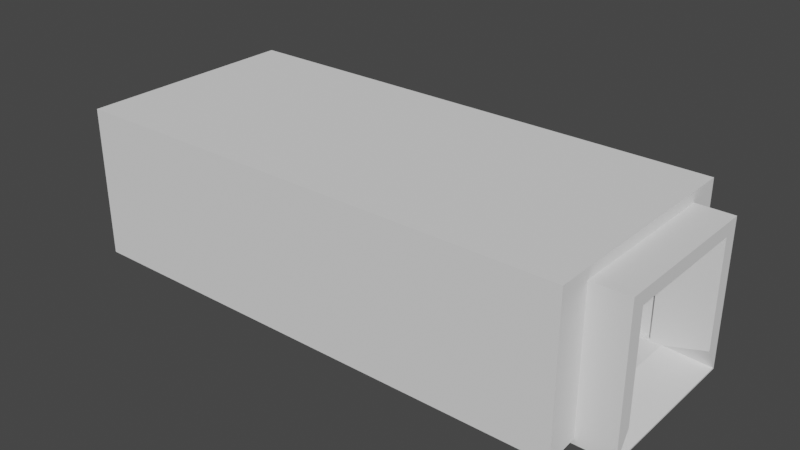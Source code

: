 # Source: StartTunnel.blend  (saved by Blender 2.93.21; exported with 4.5.12 LTS)
import bpy
from mathutils import Matrix  # noqa: F401  (used for matrix-valued properties, if any)

bpy.ops.wm.read_factory_settings(use_empty=True)
scene = bpy.context.scene
scene.name = 'Scene'

# ---- collections
col_collection = bpy.data.collections.new('Collection'); scene.collection.children.link(col_collection)

# ---- world
world_world = bpy.data.worlds.new('World'); scene.world = world_world
world_world.use_nodes = True; world_world.node_tree.nodes.clear()
_N = world_world.node_tree.nodes; _L = world_world.node_tree.links
n0 = _N.new('ShaderNodeOutputWorld'); n0.name = 'World Output'; n0.location = (300, 300)
n1 = _N.new('ShaderNodeBackground'); n1.name = 'Background'; n1.location = (10, 300)
n1.inputs[0].default_value = (0.05088, 0.05088, 0.05088, 1.0)
_L.new(n1.outputs[0], n0.inputs[0])
n0.is_active_output = True
world_world.color = (0.05088, 0.05088, 0.05088)
world_world.use_sun_shadow = False
world_world.sun_shadow_jitter_overblur = 0.0

# ---- meshes
me_cube_001 = bpy.data.meshes.new('Cube.001')
me_cube_001.from_pydata([(-1.0, -1.0, -1.0), (-1.0, -1.0, 1.0), (-1.0, 1.0, -1.0), (-1.0, 1.0, 1.0), (1.0, -1.0, -1.0), (1.0, -1.0, 1.0), (1.0, 1.0, -1.0), (1.0, 1.0, 1.0), (1.0, 0.8195, 0.8195), (1.0, -0.8195, 0.8195), (-0.8732, 0.8195, 0.8195), (-0.8732, 0.8195, -0.8195), (-0.8732, -0.8195, -0.8195), (-0.8732, -0.8195, 0.8195), (0.8391, 0.8195, -0.8195), (1.0, 0.9805, -0.9805), (1.0, 0.8195, -0.6586), (1.0, -0.9805, -0.9805), (0.8391, -0.8195, -0.8195), (1.0, -0.8195, -0.6586), (-0.8217, -0.9193, -0.7945), (-0.8217, -0.9193, 0.932), (-0.8217, 0.9193, -0.7945), (-0.8217, 0.9193, 0.932), (-0.7446, -0.9193, -0.7945), (-0.7446, -0.9193, 0.932), (-0.7446, 0.9193, -0.7945), (-0.7446, 0.9193, 0.932), (-0.6676, -0.9193, -0.7945), (-0.6676, -0.9193, 0.932), (-0.6676, 0.9193, -0.7945), (-0.6676, 0.9193, 0.932), (-0.5905, -0.9193, -0.7945), (-0.5905, -0.9193, 0.932), (-0.5905, 0.9193, -0.7945), (-0.5905, 0.9193, 0.932), (-0.5135, -0.9193, -0.7945), (-0.5135, -0.9193, 0.932), (-0.5135, 0.9193, -0.7945), (-0.5135, 0.9193, 0.932), (-0.4365, -0.9193, -0.7945), (-0.4365, -0.9193, 0.932), (-0.4365, 0.9193, -0.7945), (-0.4365, 0.9193, 0.932), (-0.3594, -0.9193, -0.7945), (-0.3594, -0.9193, 0.932), (-0.3594, 0.9193, -0.7945), (-0.3594, 0.9193, 0.932), (-0.2824, -0.9193, -0.7945), (-0.2824, -0.9193, 0.932), (-0.2824, 0.9193, -0.7945), (-0.2824, 0.9193, 0.932), (-0.2053, -0.9193, -0.7945), (-0.2053, -0.9193, 0.932), (-0.2053, 0.9193, -0.7945), (-0.2053, 0.9193, 0.932), (-0.1283, -0.9193, -0.7945), (-0.1283, -0.9193, 0.932), (-0.1283, 0.9193, -0.7945), (-0.1283, 0.9193, 0.932), (-0.05124, -0.9193, -0.7945), (-0.05124, -0.9193, 0.932), (-0.05124, 0.9193, -0.7945), (-0.05124, 0.9193, 0.932), (0.0258, -0.9193, -0.7945), (0.0258, -0.9193, 0.932), (0.0258, 0.9193, -0.7945), (0.0258, 0.9193, 0.932), (0.1028, -0.9193, -0.7945), (0.1028, -0.9193, 0.932), (0.1028, 0.9193, -0.7945), (0.1028, 0.9193, 0.932), (0.1799, -0.9193, -0.7945), (0.1799, -0.9193, 0.932), (0.1799, 0.9193, -0.7945), (0.1799, 0.9193, 0.932), (0.2569, -0.9193, -0.7945), (0.2569, -0.9193, 0.932), (0.2569, 0.9193, -0.7945), (0.2569, 0.9193, 0.932), (0.334, -0.9193, -0.7945), (0.334, -0.9193, 0.932), (0.334, 0.9193, -0.7945), (0.334, 0.9193, 0.932), (0.411, -0.9193, -0.7945), (0.411, -0.9193, 0.932), (0.411, 0.9193, -0.7945), (0.411, 0.9193, 0.932), (0.4881, -0.9193, -0.7945), (0.4881, -0.9193, 0.932), (0.4881, 0.9193, -0.7945), (0.4881, 0.9193, 0.932), (0.5651, -0.9193, -0.7945), (0.5651, -0.9193, 0.932), (0.5651, 0.9193, -0.7945), (0.5651, 0.9193, 0.932), (0.6421, -0.9193, -0.7945), (0.6421, -0.9193, 0.932), (0.6421, 0.9193, -0.7945), (0.6421, 0.9193, 0.932), (0.7192, -0.9193, -0.7945), (0.7192, -0.9193, 0.932), (0.7192, 0.9193, -0.7945), (0.7192, 0.9193, 0.932), (0.7962, -0.9193, -0.7945), (0.7962, -0.9193, 0.932), (0.7962, 0.9193, -0.7945), (0.7962, 0.9193, 0.932), (-0.05124, -0.8195, 0.8195), (-0.05124, -0.8195, -0.7945), (-0.05124, 0.8195, -0.7945), (-0.05124, 0.8195, 0.8195), (0.0258, 0.8195, 0.8195), (0.0258, -0.8195, -0.7945), (0.0258, 0.8195, -0.7945), (0.0258, -0.8195, 0.8195), (0.1028, -0.8195, 0.8195), (0.1028, -0.8195, -0.7945), (0.1028, 0.8195, -0.7945), (0.1028, 0.8195, 0.8195), (0.1799, 0.8195, 0.8195), (0.1799, -0.8195, -0.7945), (0.1799, 0.8195, -0.7945), (-0.8217, -0.8195, 0.8195), (-0.7446, -0.8195, 0.8195), (-0.6676, -0.8195, 0.8195), (0.1799, -0.8195, 0.8195), (-0.5905, -0.8195, 0.8195), (-0.5135, -0.8195, 0.8195), (-0.2824, -0.8195, 0.8195), (-0.3594, -0.8195, 0.8195), (-0.1283, -0.8195, 0.8195), (-0.2053, -0.8195, 0.8195), (-0.4365, -0.8195, 0.8195), (0.411, -0.8195, 0.8195), (0.334, -0.8195, 0.8195), (0.2569, -0.8195, 0.8195), (0.6421, -0.8195, 0.8195), (0.5651, -0.8195, 0.8195), (0.4881, -0.8195, 0.8195), (0.7962, -0.8195, 0.8195), (0.7192, -0.8195, 0.8195), (0.2569, -0.8195, -0.7945), (0.2569, 0.8195, -0.7945), (0.2569, 0.8195, 0.8195), (0.334, 0.8195, 0.8195), (0.334, -0.8195, -0.7945), (0.334, 0.8195, -0.7945), (0.411, -0.8195, -0.7945), (0.411, 0.8195, -0.7945), (0.411, 0.8195, 0.8195), (0.4881, 0.8195, 0.8195), (0.4881, -0.8195, -0.7945), (0.4881, 0.8195, -0.7945), (0.5651, -0.8195, -0.7945), (0.5651, 0.8195, -0.7945), (0.5651, 0.8195, 0.8195), (0.6421, 0.8195, 0.8195), (0.6421, -0.8195, -0.7945), (0.6421, 0.8195, -0.7945), (-0.8217, 0.8195, 0.8195), (-0.7446, 0.8195, 0.8195), (-0.5905, 0.8195, 0.8195), (-0.6676, 0.8195, 0.8195), (-0.3594, 0.8195, 0.8195), (-0.4365, 0.8195, 0.8195), (-0.2053, 0.8195, 0.8195), (-0.2824, 0.8195, 0.8195), (-0.1283, 0.8195, 0.8195), (-0.5135, 0.8195, 0.8195), (0.7962, 0.8195, 0.8195), (0.7192, 0.8195, 0.8195), (0.7192, -0.8195, -0.7945), (0.7192, 0.8195, -0.7945), (0.7962, -0.8195, -0.7945), (0.7962, 0.8195, -0.7945), (-0.8217, -0.8195, -0.7945), (-0.7446, -0.8195, -0.7945), (-0.6676, -0.8195, -0.7945), (-0.5135, -0.8195, -0.7945), (-0.5905, -0.8195, -0.7945), (-0.2824, -0.8195, -0.7945), (-0.3594, -0.8195, -0.7945), (-0.4365, -0.8195, -0.7945), (-0.1283, -0.8195, -0.7945), (-0.2053, -0.8195, -0.7945), (-0.7446, 0.8195, -0.7945), (-0.8217, 0.8195, -0.7945), (-0.5135, 0.8195, -0.7945), (-0.5905, 0.8195, -0.7945), (-0.6676, 0.8195, -0.7945), (-0.4365, 0.8195, -0.7945), (-0.3594, 0.8195, -0.7945), (-0.2824, 0.8195, -0.7945), (-0.1283, 0.8195, -0.7945), (-0.2053, 0.8195, -0.7945)], [], [(0, 1, 3, 2), (2, 3, 7, 6), (4, 5, 1, 0), (2, 6, 4, 0), (7, 3, 1, 5), (13, 10, 160, 123), (161, 163, 125, 124), (162, 169, 128, 127), (167, 166, 132, 129), (120, 144, 136, 126), (157, 171, 141, 137), (116, 115, 112, 119), (134, 135, 145, 150), (138, 139, 151, 156), (130, 133, 165, 164), (8, 9, 140, 170), (168, 111, 108, 131), (15, 6, 7, 8, 16), (7, 5, 9, 8), (18, 14, 11, 12), (11, 10, 13, 12), (4, 6, 15, 17), (19, 9, 5, 4, 17), (9, 19, 18, 12, 13, 123, 176, 177, 124, 125, 178, 180, 127, 128, 179, 183, 133, 130, 182, 181, 129, 132, 185, 184, 131, 108, 109, 113, 115, 116, 117, 121, 126, 136, 142, 146, 135, 134, 148, 152, 139, 138, 154, 158, 137, 141, 172, 174, 140), (14, 15, 16), (17, 18, 19), (17, 15, 14, 18), (10, 11, 14, 16, 8, 170, 175, 173, 171, 157, 159, 155, 156, 151, 153, 149, 150, 145, 147, 143, 144, 120, 122, 118, 119, 112, 114, 110, 111, 168, 194, 195, 166, 167, 193, 192, 164, 165, 191, 188, 169, 162, 189, 190, 163, 161, 186, 187, 160), (187, 22, 23, 21, 20, 176, 123, 160), (22, 26, 27, 23), (177, 24, 25, 27, 26, 186, 161, 124), (24, 20, 21, 25), (186, 26, 22, 187), (176, 20, 24, 177), (27, 25, 21, 23), (190, 30, 31, 29, 28, 178, 125, 163), (30, 34, 35, 31), (180, 32, 33, 35, 34, 189, 162, 127), (32, 28, 29, 33), (189, 34, 30, 190), (178, 28, 32, 180), (35, 33, 29, 31), (188, 38, 39, 37, 36, 179, 128, 169), (38, 42, 43, 39), (183, 40, 41, 43, 42, 191, 165, 133), (40, 36, 37, 41), (191, 42, 38, 188), (179, 36, 40, 183), (43, 41, 37, 39), (192, 46, 47, 45, 44, 182, 130, 164), (46, 50, 51, 47), (181, 48, 49, 51, 50, 193, 167, 129), (48, 44, 45, 49), (193, 50, 46, 192), (182, 44, 48, 181), (51, 49, 45, 47), (195, 54, 55, 53, 52, 185, 132, 166), (54, 58, 59, 55), (184, 56, 57, 59, 58, 194, 168, 131), (56, 52, 53, 57), (194, 58, 54, 195), (185, 52, 56, 184), (59, 57, 53, 55), (110, 62, 63, 61, 60, 109, 108, 111), (62, 66, 67, 63), (113, 64, 65, 67, 66, 114, 112, 115), (64, 60, 61, 65), (114, 66, 62, 110), (109, 60, 64, 113), (67, 65, 61, 63), (118, 70, 71, 69, 68, 117, 116, 119), (70, 74, 75, 71), (121, 72, 73, 75, 74, 122, 120, 126), (72, 68, 69, 73), (122, 74, 70, 118), (117, 68, 72, 121), (75, 73, 69, 71), (143, 78, 79, 77, 76, 142, 136, 144), (78, 82, 83, 79), (146, 80, 81, 83, 82, 147, 145, 135), (80, 76, 77, 81), (147, 82, 78, 143), (142, 76, 80, 146), (83, 81, 77, 79), (149, 86, 87, 85, 84, 148, 134, 150), (86, 90, 91, 87), (152, 88, 89, 91, 90, 153, 151, 139), (88, 84, 85, 89), (153, 90, 86, 149), (148, 84, 88, 152), (91, 89, 85, 87), (155, 94, 95, 93, 92, 154, 138, 156), (94, 98, 99, 95), (158, 96, 97, 99, 98, 159, 157, 137), (96, 92, 93, 97), (159, 98, 94, 155), (154, 92, 96, 158), (99, 97, 93, 95), (173, 102, 103, 101, 100, 172, 141, 171), (102, 106, 107, 103), (174, 104, 105, 107, 106, 175, 170, 140), (104, 100, 101, 105), (175, 106, 102, 173), (172, 100, 104, 174), (107, 105, 101, 103)])
_uv = me_cube_001.uv_layers.new(name='UVMap')
_uv.uv.foreach_set('vector', [0.375, 0.0, 0.625, 0.0, 0.625, 0.25, 0.375, 0.25, 0.375, 0.25, 0.625, 0.25, 0.625, 0.5, 0.375, 0.5, 0.375, 0.75, 0.625, 0.75, 0.625, 1.0, 0.375, 1.0, 0.125, 0.5, 0.375, 0.5, 0.375, 0.75, 0.125, 0.75, 0.625, 0.5, 0.875, 0.5, 0.875, 0.75, 0.625, 0.75, 0.625, 0.75, 0.625, 0.5, 0.625, 0.5, 0.625, 0.75, 0.625, 0.5, 0.625, 0.5, 0.625, 0.75, 0.625, 0.75, 0.625, 0.5, 0.625, 0.5, 0.625, 0.75, 0.625, 0.75, 0.625, 0.5, 0.625, 0.5, 0.625, 0.75, 0.625, 0.75, 0.625, 0.5, 0.625, 0.5, 0.625, 0.75, 0.625, 0.75, 0.625, 0.5, 0.625, 0.5, 0.625, 0.75, 0.625, 0.75, 0.625, 0.75, 0.625, 0.75, 0.625, 0.5, 0.625, 0.5, 0.625, 0.75, 0.625, 0.75, 0.625, 0.5, 0.625, 0.5, 0.625, 0.75, 0.625, 0.75, 0.625, 0.5, 0.625, 0.5, 0.625, 0.75, 0.625, 0.75, 0.625, 0.5, 0.625, 0.5, 0.625, 0.5, 0.625, 0.75, 0.625, 0.75, 0.625, 0.5, 0.625, 0.5, 0.625, 0.5, 0.625, 0.75, 0.625, 0.75, 0.375, 0.5, 0.375, 0.5, 0.625, 0.5, 0.625, 0.5, 0.3995, 0.5, 0.625, 0.5, 0.625, 0.75, 0.625, 0.75, 0.625, 0.5, 0.375, 0.75, 0.375, 0.5, 0.375, 0.5, 0.375, 0.75, 0.375, 0.5, 0.625, 0.5, 0.625, 0.75, 0.375, 0.75, 0.375, 0.75, 0.375, 0.5, 0.375, 0.5, 0.375, 0.75, 0.3995, 0.75, 0.625, 0.75, 0.625, 0.75, 0.375, 0.75, 0.375, 0.75, 0.625, 0.75, 0.3995, 0.75, 0.375, 0.75, 0.375, 0.75, 0.625, 0.75, 0.625, 0.75, 0.3788, 0.75, 0.3788, 0.75, 0.625, 0.75, 0.625, 0.75, 0.3788, 0.75, 0.3788, 0.75, 0.625, 0.75, 0.625, 0.75, 0.3788, 0.75, 0.3788, 0.75, 0.625, 0.75, 0.625, 0.75, 0.3788, 0.75, 0.3788, 0.75, 0.625, 0.75, 0.625, 0.75, 0.3788, 0.75, 0.3788, 0.75, 0.625, 0.75, 0.625, 0.75, 0.3788, 0.75, 0.3788, 0.75, 0.625, 0.75, 0.625, 0.75, 0.3788, 0.75, 0.3788, 0.75, 0.625, 0.75, 0.625, 0.75, 0.3788, 0.75, 0.3788, 0.75, 0.625, 0.75, 0.625, 0.75, 0.3788, 0.75, 0.3788, 0.75, 0.625, 0.75, 0.625, 0.75, 0.3788, 0.75, 0.3788, 0.75, 0.625, 0.75, 0.625, 0.75, 0.3788, 0.75, 0.3788, 0.75, 0.625, 0.75, 0.375, 0.5, 0.375, 0.4755, 0.3995, 0.5, 0.375, 0.75, 0.375, 0.75, 0.3995, 0.75, 0.375, 0.75, 0.375, 0.5, 0.375, 0.5, 0.375, 0.75, 0.625, 0.5, 0.375, 0.5, 0.375, 0.5, 0.3995, 0.5, 0.625, 0.5, 0.625, 0.5, 0.3788, 0.5, 0.3788, 0.5, 0.625, 0.5, 0.625, 0.5, 0.3788, 0.5, 0.3788, 0.5, 0.625, 0.5, 0.625, 0.5, 0.3788, 0.5, 0.3788, 0.5, 0.625, 0.5, 0.625, 0.5, 0.3788, 0.5, 0.3788, 0.5, 0.625, 0.5, 0.625, 0.5, 0.3788, 0.5, 0.3788, 0.5, 0.625, 0.5, 0.625, 0.5, 0.3788, 0.5, 0.3788, 0.5, 0.625, 0.5, 0.625, 0.5, 0.3788, 0.5, 0.3788, 0.5, 0.625, 0.5, 0.625, 0.5, 0.3788, 0.5, 0.3788, 0.5, 0.625, 0.5, 0.625, 0.5, 0.3788, 0.5, 0.3788, 0.5, 0.625, 0.5, 0.625, 0.5, 0.3788, 0.5, 0.3788, 0.5, 0.625, 0.5, 0.625, 0.5, 0.3788, 0.5, 0.3788, 0.5, 0.625, 0.5, 0.375, 0.2364, 0.375, 0.25, 0.625, 0.25, 0.625, 0.0, 0.375, 0.0, 0.375, 0.01357, 0.6087, 0.01357, 0.6087, 0.2364, 0.375, 0.25, 0.375, 0.5, 0.625, 0.5, 0.625, 0.25, 0.375, 0.7364, 0.375, 0.75, 0.625, 0.75, 0.625, 0.5, 0.375, 0.5, 0.375, 0.5136, 0.6087, 0.5136, 0.6087, 0.7364, 0.375, 0.75, 0.375, 1.0, 0.625, 1.0, 0.625, 0.75, 0.375, 0.5136, 0.375, 0.5, 0.125, 0.5, 0.125, 0.5136, 0.125, 0.7364, 0.125, 0.75, 0.375, 0.75, 0.375, 0.7364, 0.625, 0.5, 0.625, 0.75, 0.875, 0.75, 0.875, 0.5, 0.375, 0.2364, 0.375, 0.25, 0.625, 0.25, 0.625, 0.0, 0.375, 0.0, 0.375, 0.01357, 0.6087, 0.01357, 0.6087, 0.2364, 0.375, 0.25, 0.375, 0.5, 0.625, 0.5, 0.625, 0.25, 0.375, 0.7364, 0.375, 0.75, 0.625, 0.75, 0.625, 0.5, 0.375, 0.5, 0.375, 0.5136, 0.6087, 0.5136, 0.6087, 0.7364, 0.375, 0.75, 0.375, 1.0, 0.625, 1.0, 0.625, 0.75, 0.375, 0.5136, 0.375, 0.5, 0.125, 0.5, 0.125, 0.5136, 0.125, 0.7364, 0.125, 0.75, 0.375, 0.75, 0.375, 0.7364, 0.625, 0.5, 0.625, 0.75, 0.875, 0.75, 0.875, 0.5, 0.375, 0.2364, 0.375, 0.25, 0.625, 0.25, 0.625, 0.0, 0.375, 0.0, 0.375, 0.01357, 0.6087, 0.01357, 0.6087, 0.2364, 0.375, 0.25, 0.375, 0.5, 0.625, 0.5, 0.625, 0.25, 0.375, 0.7364, 0.375, 0.75, 0.625, 0.75, 0.625, 0.5, 0.375, 0.5, 0.375, 0.5136, 0.6087, 0.5136, 0.6087, 0.7364, 0.375, 0.75, 0.375, 1.0, 0.625, 1.0, 0.625, 0.75, 0.375, 0.5136, 0.375, 0.5, 0.125, 0.5, 0.125, 0.5136, 0.125, 0.7364, 0.125, 0.75, 0.375, 0.75, 0.375, 0.7364, 0.625, 0.5, 0.625, 0.75, 0.875, 0.75, 0.875, 0.5, 0.375, 0.2364, 0.375, 0.25, 0.625, 0.25, 0.625, 0.0, 0.375, 0.0, 0.375, 0.01357, 0.6087, 0.01357, 0.6087, 0.2364, 0.375, 0.25, 0.375, 0.5, 0.625, 0.5, 0.625, 0.25, 0.375, 0.7364, 0.375, 0.75, 0.625, 0.75, 0.625, 0.5, 0.375, 0.5, 0.375, 0.5136, 0.6087, 0.5136, 0.6087, 0.7364, 0.375, 0.75, 0.375, 1.0, 0.625, 1.0, 0.625, 0.75, 0.375, 0.5136, 0.375, 0.5, 0.125, 0.5, 0.125, 0.5136, 0.125, 0.7364, 0.125, 0.75, 0.375, 0.75, 0.375, 0.7364, 0.625, 0.5, 0.625, 0.75, 0.875, 0.75, 0.875, 0.5, 0.375, 0.2364, 0.375, 0.25, 0.625, 0.25, 0.625, 0.0, 0.375, 0.0, 0.375, 0.01357, 0.6087, 0.01357, 0.6087, 0.2364, 0.375, 0.25, 0.375, 0.5, 0.625, 0.5, 0.625, 0.25, 0.375, 0.7364, 0.375, 0.75, 0.625, 0.75, 0.625, 0.5, 0.375, 0.5, 0.375, 0.5136, 0.6087, 0.5136, 0.6087, 0.7364, 0.375, 0.75, 0.375, 1.0, 0.625, 1.0, 0.625, 0.75, 0.375, 0.5136, 0.375, 0.5, 0.125, 0.5, 0.125, 0.5136, 0.125, 0.7364, 0.125, 0.75, 0.375, 0.75, 0.375, 0.7364, 0.625, 0.5, 0.625, 0.75, 0.875, 0.75, 0.875, 0.5, 0.375, 0.2364, 0.375, 0.25, 0.625, 0.25, 0.625, 0.0, 0.375, 0.0, 0.375, 0.01357, 0.6087, 0.01357, 0.6087, 0.2364, 0.375, 0.25, 0.375, 0.5, 0.625, 0.5, 0.625, 0.25, 0.375, 0.7364, 0.375, 0.75, 0.625, 0.75, 0.625, 0.5, 0.375, 0.5, 0.375, 0.5136, 0.6087, 0.5136, 0.6087, 0.7364, 0.375, 0.75, 0.375, 1.0, 0.625, 1.0, 0.625, 0.75, 0.375, 0.5136, 0.375, 0.5, 0.125, 0.5, 0.125, 0.5136, 0.125, 0.7364, 0.125, 0.75, 0.375, 0.75, 0.375, 0.7364, 0.625, 0.5, 0.625, 0.75, 0.875, 0.75, 0.875, 0.5, 0.375, 0.2364, 0.375, 0.25, 0.625, 0.25, 0.625, 0.0, 0.375, 0.0, 0.375, 0.01357, 0.6087, 0.01357, 0.6087, 0.2364, 0.375, 0.25, 0.375, 0.5, 0.625, 0.5, 0.625, 0.25, 0.375, 0.7364, 0.375, 0.75, 0.625, 0.75, 0.625, 0.5, 0.375, 0.5, 0.375, 0.5136, 0.6087, 0.5136, 0.6087, 0.7364, 0.375, 0.75, 0.375, 1.0, 0.625, 1.0, 0.625, 0.75, 0.375, 0.5136, 0.375, 0.5, 0.125, 0.5, 0.125, 0.5136, 0.125, 0.7364, 0.125, 0.75, 0.375, 0.75, 0.375, 0.7364, 0.625, 0.5, 0.625, 0.75, 0.875, 0.75, 0.875, 0.5, 0.375, 0.2364, 0.375, 0.25, 0.625, 0.25, 0.625, 0.0, 0.375, 0.0, 0.375, 0.01357, 0.6087, 0.01357, 0.6087, 0.2364, 0.375, 0.25, 0.375, 0.5, 0.625, 0.5, 0.625, 0.25, 0.375, 0.7364, 0.375, 0.75, 0.625, 0.75, 0.625, 0.5, 0.375, 0.5, 0.375, 0.5136, 0.6087, 0.5136, 0.6087, 0.7364, 0.375, 0.75, 0.375, 1.0, 0.625, 1.0, 0.625, 0.75, 0.375, 0.5136, 0.375, 0.5, 0.125, 0.5, 0.125, 0.5136, 0.125, 0.7364, 0.125, 0.75, 0.375, 0.75, 0.375, 0.7364, 0.625, 0.5, 0.625, 0.75, 0.875, 0.75, 0.875, 0.5, 0.375, 0.2364, 0.375, 0.25, 0.625, 0.25, 0.625, 0.0, 0.375, 0.0, 0.375, 0.01357, 0.6087, 0.01357, 0.6087, 0.2364, 0.375, 0.25, 0.375, 0.5, 0.625, 0.5, 0.625, 0.25, 0.375, 0.7364, 0.375, 0.75, 0.625, 0.75, 0.625, 0.5, 0.375, 0.5, 0.375, 0.5136, 0.6087, 0.5136, 0.6087, 0.7364, 0.375, 0.75, 0.375, 1.0, 0.625, 1.0, 0.625, 0.75, 0.375, 0.5136, 0.375, 0.5, 0.125, 0.5, 0.125, 0.5136, 0.125, 0.7364, 0.125, 0.75, 0.375, 0.75, 0.375, 0.7364, 0.625, 0.5, 0.625, 0.75, 0.875, 0.75, 0.875, 0.5, 0.375, 0.2364, 0.375, 0.25, 0.625, 0.25, 0.625, 0.0, 0.375, 0.0, 0.375, 0.01357, 0.6087, 0.01357, 0.6087, 0.2364, 0.375, 0.25, 0.375, 0.5, 0.625, 0.5, 0.625, 0.25, 0.375, 0.7364, 0.375, 0.75, 0.625, 0.75, 0.625, 0.5, 0.375, 0.5, 0.375, 0.5136, 0.6087, 0.5136, 0.6087, 0.7364, 0.375, 0.75, 0.375, 1.0, 0.625, 1.0, 0.625, 0.75, 0.375, 0.5136, 0.375, 0.5, 0.125, 0.5, 0.125, 0.5136, 0.125, 0.7364, 0.125, 0.75, 0.375, 0.75, 0.375, 0.7364, 0.625, 0.5, 0.625, 0.75, 0.875, 0.75, 0.875, 0.5, 0.375, 0.2364, 0.375, 0.25, 0.625, 0.25, 0.625, 0.0, 0.375, 0.0, 0.375, 0.01357, 0.6087, 0.01357, 0.6087, 0.2364, 0.375, 0.25, 0.375, 0.5, 0.625, 0.5, 0.625, 0.25, 0.375, 0.7364, 0.375, 0.75, 0.625, 0.75, 0.625, 0.5, 0.375, 0.5, 0.375, 0.5136, 0.6087, 0.5136, 0.6087, 0.7364, 0.375, 0.75, 0.375, 1.0, 0.625, 1.0, 0.625, 0.75, 0.375, 0.5136, 0.375, 0.5, 0.125, 0.5, 0.125, 0.5136, 0.125, 0.7364, 0.125, 0.75, 0.375, 0.75, 0.375, 0.7364, 0.625, 0.5, 0.625, 0.75, 0.875, 0.75, 0.875, 0.5])
me_cube_001.use_remesh_fix_poles = True
me_cube_001.use_remesh_preserve_attributes = False
me_cube_001.update()
me_cube_003 = bpy.data.meshes.new('Cube.003')
me_cube_003.from_pydata([(-1.0, -1.0, -1.0), (-1.0, -1.0, 0.3368), (-1.0, 1.0, -1.0), (-1.0, 1.0, 0.3368), (0.7745, -1.0, -1.0), (0.7745, -1.0, 0.3368), (0.7745, 1.0, -1.0), (0.7745, 1.0, 0.3368), (-1.0, 0.7955, -0.9597), (-1.0, -0.7955, -0.9597), (0.7745, 0.6122, -0.9597), (0.7745, 0.6122, 0.1703), (0.7745, -0.6122, -0.9597), (0.7745, -0.6122, 0.1703), (-1.0, 0.7955, -0.9597), (-1.0, -0.7955, -0.9597), (-0.8204, 0.6122, -0.9597), (-0.8204, 0.6122, 0.1703), (-0.8204, -0.6122, -0.9597), (-0.8204, -0.6122, 0.1703)], [], [(0, 1, 3, 2), (2, 3, 7, 6), (7, 5, 13, 11), (4, 5, 1, 0), (4, 0, 9, 12), (7, 3, 1, 5), (10, 11, 17, 16), (11, 13, 19, 17), (6, 7, 11, 10), (2, 6, 10, 8), (0, 2, 8, 9), (5, 4, 12, 13), (16, 17, 19, 18), (14, 16, 18, 15), (9, 8, 14, 15), (13, 12, 18, 19), (8, 10, 16, 14), (12, 9, 15, 18)])
_uv = me_cube_003.uv_layers.new(name='UVMap')
_uv.uv.foreach_set('vector', [0.375, 0.0, 0.625, 0.0, 0.625, 0.25, 0.375, 0.25, 0.375, 0.25, 0.625, 0.25, 0.625, 0.5, 0.375, 0.5, 0.625, 0.5, 0.625, 0.75, 0.625, 0.75, 0.625, 0.5, 0.375, 0.75, 0.625, 0.75, 0.625, 1.0, 0.375, 1.0, 0.375, 0.75, 0.375, 1.0, 0.375, 1.0, 0.375, 0.75, 0.625, 0.5, 0.875, 0.5, 0.875, 0.75, 0.625, 0.75, 0.375, 0.5, 0.625, 0.5, 0.625, 0.5, 0.375, 0.5, 0.625, 0.5, 0.625, 0.75, 0.625, 0.75, 0.625, 0.5, 0.375, 0.5, 0.625, 0.5, 0.625, 0.5, 0.375, 0.5, 0.375, 0.25, 0.375, 0.5, 0.375, 0.5, 0.375, 0.25, 0.375, 0.0, 0.375, 0.25, 0.375, 0.25, 0.375, 0.0, 0.625, 0.75, 0.375, 0.75, 0.375, 0.75, 0.625, 0.75, 0.375, 0.5, 0.625, 0.5, 0.625, 0.75, 0.375, 0.75, 0.125, 0.5, 0.375, 0.5, 0.375, 0.75, 0.125, 0.75, 0.375, 0.0, 0.375, 0.25, 0.375, 0.25, 0.375, 0.0, 0.625, 0.75, 0.375, 0.75, 0.375, 0.75, 0.625, 0.75, 0.375, 0.25, 0.375, 0.5, 0.375, 0.5, 0.375, 0.25, 0.375, 0.75, 0.375, 1.0, 0.375, 1.0, 0.375, 0.75])
me_cube_003.use_remesh_fix_poles = True
me_cube_003.use_remesh_preserve_attributes = False
me_cube_003.update()

# ---- objects
ob_cube = bpy.data.objects.new('Cube', me_cube_001)
ob_cube_002 = bpy.data.objects.new('Cube.002', me_cube_003)

# ---- transforms, parenting, visibility, modifiers, constraints
ob_cube.location = (0.0, 0.0, 1.932)
ob_cube.scale = (7.547, 2.333, 2.075)
ob_cube_002.location = (0.0, 0.0, 3.197)
ob_cube_002.scale = (8.369, 3.295, 3.295)

# ---- collection membership
col_collection.objects.link(ob_cube)
col_collection.objects.link(ob_cube_002)

# ---- scene / render settings (as saved in the file)
scene.frame_start = 1; scene.frame_end = 250; scene.frame_set(1)
scene.render.engine = 'BLENDER_EEVEE_NEXT'
scene.cycles.use_denoising = False
scene.cycles.samples = 128
scene.cycles.sampling_pattern = 'TABULATED_SOBOL'
scene.cycles.use_adaptive_sampling = False
scene.cycles.use_light_tree = False
scene.view_settings.view_transform = 'Filmic'
bpy.context.view_layer.update()

# ---- added for rendering (the .blend has no active camera and no usable light): camera, sun
cam_auto = bpy.data.cameras.new('AutoCamera')
cam_auto.lens = 50.0
cam_auto.sensor_width = 36.0
cam_auto.clip_end = 1000.0
ob_auto_camera = bpy.data.objects.new('AutoCamera', cam_auto)
scene.collection.objects.link(ob_auto_camera)
ob_auto_camera.location = (16.0507, -19.7536, 15.2508)
ob_auto_camera.rotation_euler = (1.09748, -7.21219e-08, 0.694738)
scene.camera = ob_auto_camera
light_auto_sun = bpy.data.lights.new('AutoSun', 'SUN')
light_auto_sun.energy = 3.0
light_auto_sun.angle = 0.0523599
ob_auto_sun = bpy.data.objects.new('AutoSun', light_auto_sun)
scene.collection.objects.link(ob_auto_sun)
ob_auto_sun.rotation_euler = (0.872665, 0.174533, 0.523599)
bpy.context.view_layer.update()
